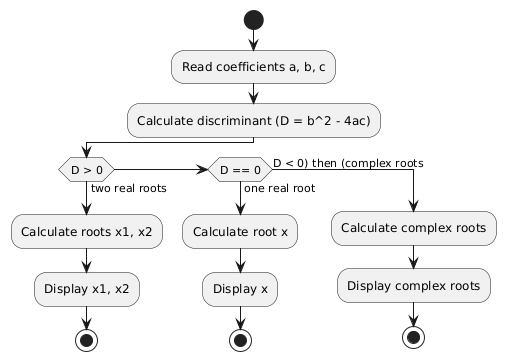

The diagram above was rendered by PlantUML. Its source (embedded in the PNG):
@startuml
start
:Read coefficients a, b, c;
:Calculate discriminant (D = b^2 - 4ac);
if (D > 0) then (two real roots)
  :Calculate roots x1, x2;
  :Display x1, x2;
  stop
else if (D == 0) then (one real root)
  :Calculate root x;
  :Display x;
  stop
else (D < 0) then (complex roots)
  :Calculate complex roots;
  :Display complex roots;
  stop
endif
@enduml